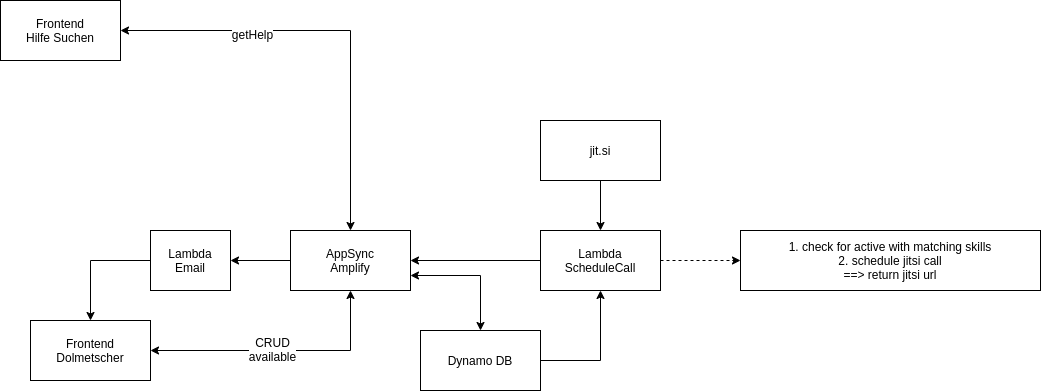

The diagram above was exported from draw.io. Its source (the exported page's mxGraphModel, read from the mxfile embedded in the PNG):
<mxGraphModel dx="1220" dy="478" grid="1" gridSize="10" guides="1" tooltips="1" connect="1" arrows="1" fold="1" page="1" pageScale="1" pageWidth="827" pageHeight="1169" math="0" shadow="0">
  <root>
    <mxCell id="0" />
    <mxCell id="1" parent="0" />
    <mxCell id="JX86VDP7YHa_0m4fgkAA-1" value="" style="edgeStyle=orthogonalEdgeStyle;rounded=0;orthogonalLoop=1;jettySize=auto;html=1;startArrow=classic;startFill=1;exitX=1;exitY=0.75;exitDx=0;exitDy=0;" parent="1" source="JX86VDP7YHa_0m4fgkAA-3" target="JX86VDP7YHa_0m4fgkAA-6" edge="1">
      <mxGeometry relative="1" as="geometry" />
    </mxCell>
    <mxCell id="JX86VDP7YHa_0m4fgkAA-2" value="" style="edgeStyle=orthogonalEdgeStyle;rounded=0;orthogonalLoop=1;jettySize=auto;html=1;startArrow=none;startFill=0;" parent="1" source="JX86VDP7YHa_0m4fgkAA-3" target="JX86VDP7YHa_0m4fgkAA-5" edge="1">
      <mxGeometry relative="1" as="geometry" />
    </mxCell>
    <mxCell id="JX86VDP7YHa_0m4fgkAA-3" value="AppSync&lt;br&gt;Amplify" style="rounded=0;whiteSpace=wrap;html=1;" parent="1" vertex="1">
      <mxGeometry x="610" y="250" width="120" height="60" as="geometry" />
    </mxCell>
    <mxCell id="JX86VDP7YHa_0m4fgkAA-4" style="edgeStyle=orthogonalEdgeStyle;rounded=0;orthogonalLoop=1;jettySize=auto;html=1;startArrow=none;startFill=0;exitX=0;exitY=0.5;exitDx=0;exitDy=0;" parent="1" source="JX86VDP7YHa_0m4fgkAA-5" target="JX86VDP7YHa_0m4fgkAA-12" edge="1">
      <mxGeometry relative="1" as="geometry" />
    </mxCell>
    <mxCell id="JX86VDP7YHa_0m4fgkAA-5" value="Lambda&lt;br&gt;Email" style="rounded=0;whiteSpace=wrap;html=1;" parent="1" vertex="1">
      <mxGeometry x="470" y="250" width="80" height="60" as="geometry" />
    </mxCell>
    <mxCell id="JX86VDP7YHa_0m4fgkAA-6" value="Dynamo DB" style="rounded=0;whiteSpace=wrap;html=1;" parent="1" vertex="1">
      <mxGeometry x="740" y="350" width="120" height="60" as="geometry" />
    </mxCell>
    <mxCell id="JX86VDP7YHa_0m4fgkAA-7" style="edgeStyle=orthogonalEdgeStyle;rounded=0;orthogonalLoop=1;jettySize=auto;html=1;startArrow=classic;startFill=1;" parent="1" source="JX86VDP7YHa_0m4fgkAA-9" target="JX86VDP7YHa_0m4fgkAA-3" edge="1">
      <mxGeometry relative="1" as="geometry" />
    </mxCell>
    <mxCell id="JX86VDP7YHa_0m4fgkAA-8" value="getHelp" style="text;html=1;align=center;verticalAlign=middle;resizable=0;points=[];labelBackgroundColor=#ffffff;" parent="JX86VDP7YHa_0m4fgkAA-7" vertex="1" connectable="0">
      <mxGeometry x="-0.3929" y="-3" relative="1" as="geometry">
        <mxPoint as="offset" />
      </mxGeometry>
    </mxCell>
    <mxCell id="JX86VDP7YHa_0m4fgkAA-9" value="Frontend&lt;br&gt;Hilfe Suchen" style="rounded=0;whiteSpace=wrap;html=1;" parent="1" vertex="1">
      <mxGeometry x="320" y="20" width="120" height="60" as="geometry" />
    </mxCell>
    <mxCell id="JX86VDP7YHa_0m4fgkAA-10" style="edgeStyle=orthogonalEdgeStyle;rounded=0;orthogonalLoop=1;jettySize=auto;html=1;entryX=0.5;entryY=1;entryDx=0;entryDy=0;startArrow=classic;startFill=1;" parent="1" source="JX86VDP7YHa_0m4fgkAA-12" target="JX86VDP7YHa_0m4fgkAA-3" edge="1">
      <mxGeometry relative="1" as="geometry" />
    </mxCell>
    <mxCell id="JX86VDP7YHa_0m4fgkAA-11" value="CRUD&lt;br&gt;available" style="text;html=1;align=center;verticalAlign=middle;resizable=0;points=[];labelBackgroundColor=#ffffff;" parent="JX86VDP7YHa_0m4fgkAA-10" vertex="1" connectable="0">
      <mxGeometry x="-0.0696" y="2" relative="1" as="geometry">
        <mxPoint as="offset" />
      </mxGeometry>
    </mxCell>
    <mxCell id="JX86VDP7YHa_0m4fgkAA-12" value="Frontend&lt;br&gt;Dolmetscher" style="rounded=0;whiteSpace=wrap;html=1;" parent="1" vertex="1">
      <mxGeometry x="350" y="340" width="120" height="60" as="geometry" />
    </mxCell>
    <mxCell id="JX86VDP7YHa_0m4fgkAA-13" style="edgeStyle=orthogonalEdgeStyle;rounded=0;orthogonalLoop=1;jettySize=auto;html=1;entryX=1;entryY=0.5;entryDx=0;entryDy=0;startArrow=none;startFill=0;" parent="1" source="JX86VDP7YHa_0m4fgkAA-17" target="JX86VDP7YHa_0m4fgkAA-3" edge="1">
      <mxGeometry relative="1" as="geometry" />
    </mxCell>
    <mxCell id="JX86VDP7YHa_0m4fgkAA-14" value="" style="edgeStyle=orthogonalEdgeStyle;rounded=0;orthogonalLoop=1;jettySize=auto;html=1;startArrow=none;startFill=0;" parent="1" source="JX86VDP7YHa_0m4fgkAA-19" target="JX86VDP7YHa_0m4fgkAA-17" edge="1">
      <mxGeometry relative="1" as="geometry" />
    </mxCell>
    <mxCell id="JX86VDP7YHa_0m4fgkAA-15" style="edgeStyle=orthogonalEdgeStyle;rounded=0;orthogonalLoop=1;jettySize=auto;html=1;startArrow=none;startFill=0;exitX=1;exitY=0.5;exitDx=0;exitDy=0;" parent="1" source="JX86VDP7YHa_0m4fgkAA-6" target="JX86VDP7YHa_0m4fgkAA-17" edge="1">
      <mxGeometry relative="1" as="geometry" />
    </mxCell>
    <mxCell id="JX86VDP7YHa_0m4fgkAA-16" value="" style="edgeStyle=orthogonalEdgeStyle;rounded=0;orthogonalLoop=1;jettySize=auto;html=1;startArrow=none;startFill=0;dashed=1;" parent="1" source="JX86VDP7YHa_0m4fgkAA-17" target="JX86VDP7YHa_0m4fgkAA-18" edge="1">
      <mxGeometry relative="1" as="geometry" />
    </mxCell>
    <mxCell id="JX86VDP7YHa_0m4fgkAA-17" value="Lambda&lt;br&gt;ScheduleCall" style="rounded=0;whiteSpace=wrap;html=1;" parent="1" vertex="1">
      <mxGeometry x="860" y="250" width="120" height="60" as="geometry" />
    </mxCell>
    <mxCell id="JX86VDP7YHa_0m4fgkAA-18" value="1. check for active with matching skills&lt;br&gt;2. schedule jitsi call&lt;br&gt;==&amp;gt; return jitsi url" style="rounded=0;whiteSpace=wrap;html=1;" parent="1" vertex="1">
      <mxGeometry x="1060" y="250" width="300" height="60" as="geometry" />
    </mxCell>
    <mxCell id="JX86VDP7YHa_0m4fgkAA-19" value="jit.si" style="rounded=0;whiteSpace=wrap;html=1;" parent="1" vertex="1">
      <mxGeometry x="860" y="140" width="120" height="60" as="geometry" />
    </mxCell>
  </root>
</mxGraphModel>